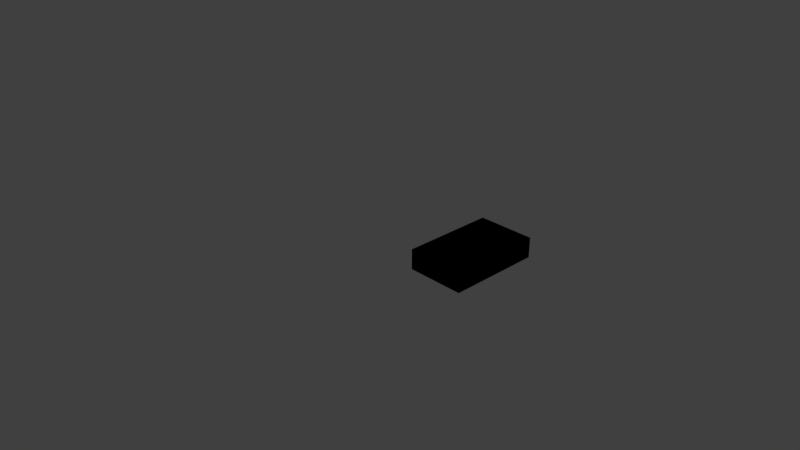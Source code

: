 # Source: Box2.blend  (saved by Blender 2.79.0; exported with 4.5.12 LTS)
import bpy
from mathutils import Matrix  # noqa: F401  (used for matrix-valued properties, if any)

bpy.ops.wm.read_factory_settings(use_empty=True)
scene = bpy.context.scene
scene.name = 'Scene'

# ---- collections
col_collection_1 = bpy.data.collections.new('Collection 1'); scene.collection.children.link(col_collection_1)

# ---- world
world_world = bpy.data.worlds.new('World'); scene.world = world_world
world_world.color = (0.05088, 0.05088, 0.05088)
world_world.use_sun_shadow = False
world_world.sun_shadow_jitter_overblur = 0.0
world_world.cycles.sampling_method = 'MANUAL'

# ---- cameras
cam_camera = bpy.data.cameras.new('Camera')
cam_camera.clip_end = 100.0
cam_camera.lens = 35.0
cam_camera.sensor_width = 32.0
cam_camera.sensor_height = 18.0
cam_camera.ortho_scale = 7.314
cam_camera.dof.focus_distance = 0.0
cam_camera.dof.aperture_fstop = 128.0

# ---- lights
light_lamp = bpy.data.lights.new('Lamp', 'POINT')
light_lamp.transmission_factor = 0.0
light_lamp.cutoff_distance = 30.0
light_lamp.energy = 100.0
light_lamp.shadow_buffer_clip_start = 1.001
light_lamp.shadow_soft_size = 0.1
light_lamp.shadow_maximum_resolution = 0.006
light_lamp.use_absolute_resolution = True

# ---- meshes
me_cube_005 = bpy.data.meshes.new('Cube.005')
me_cube_005.from_pydata([], [], [])
_uv = me_cube_005.uv_layers.new(name='UVMap')
_uv.uv.foreach_set('vector', [])
me_cube_005.use_remesh_preserve_volume = False
me_cube_005.use_remesh_preserve_attributes = False
me_cube_005.use_mirror_vertex_groups = False
me_cube_005.update()
me_cube_001 = bpy.data.meshes.new('Cube.001')
me_cube_001.from_pydata([(-1.0, -1.0, -1.0), (-0.8, -0.8, 1.0), (-1.0, 2.25, -1.0), (-0.8, 2.05, 1.0), (1.0, -1.0, -1.0), (0.8, -0.8, 1.0), (1.0, 2.25, -1.0), (0.8, 2.05, 1.0), (-1.0, -1.0, 1.0), (-1.0, 2.25, 1.0), (1.0, 2.25, 1.0), (1.0, -1.0, 1.0), (-1.0, -1.0, 1.0), (-1.0, 2.25, 1.0), (1.0, 2.25, 1.0), (1.0, -1.0, 1.0), (-0.8, -0.8, 1.0), (-0.8, 2.05, 1.0), (0.8, 2.05, 1.0), (0.8, -0.8, 1.0), (-1.0, -1.0, 6.0), (-1.0, 2.25, 6.0), (1.0, 2.25, 6.0), (1.0, -1.0, 6.0), (-0.8, -0.8, 6.0), (-0.8, 2.05, 6.0), (0.8, 2.05, 6.0), (0.8, -0.8, 6.0), (-1.0, -1.0, -1.0), (-0.8, -0.8, 1.0), (-1.0, 2.25, -1.0), (-0.8, 2.05, 1.0), (1.0, -1.0, -1.0), (0.8, -0.8, 1.0), (1.0, 2.25, -1.0), (0.8, 2.05, 1.0), (-1.0, -1.0, 1.0), (-1.0, 2.25, 1.0), (1.0, 2.25, 1.0), (1.0, -1.0, 1.0), (-1.0, -1.0, 1.0), (-1.0, 2.25, 1.0), (1.0, 2.25, 1.0), (1.0, -1.0, 1.0), (-0.8, -0.8, 1.0), (-0.8, 2.05, 1.0), (0.8, 2.05, 1.0), (0.8, -0.8, 1.0), (-1.0, -1.0, 6.0), (-1.0, 2.25, 6.0), (1.0, 2.25, 6.0), (1.0, -1.0, 6.0), (-0.8, -0.8, 6.0), (-0.8, 2.05, 6.0), (0.8, 2.05, 6.0), (0.8, -0.8, 6.0)], [], [(0, 2, 9, 8), (2, 6, 10, 9), (6, 4, 11, 10), (4, 0, 8, 11), (2, 0, 4, 6), (7, 5, 1, 3), (8, 12, 15, 11), (9, 13, 12, 8), (3, 17, 18, 7), (5, 19, 16, 1), (13, 21, 20, 12), (15, 23, 22, 14), (16, 24, 25, 17), (18, 26, 27, 19), (10, 14, 13, 9), (7, 18, 19, 5), (1, 16, 17, 3), (11, 15, 14, 10), (24, 20, 21, 25), (25, 21, 22, 26), (26, 22, 23, 27), (27, 23, 20, 24), (19, 27, 24, 16), (17, 25, 26, 18), (12, 20, 23, 15), (14, 22, 21, 13), (28, 36, 37, 30), (30, 37, 38, 34), (34, 38, 39, 32), (32, 39, 36, 28), (30, 34, 32, 28), (35, 31, 29, 33), (36, 39, 43, 40), (37, 36, 40, 41), (31, 35, 46, 45), (33, 29, 44, 47), (41, 40, 48, 49), (43, 42, 50, 51), (44, 45, 53, 52), (46, 47, 55, 54), (38, 37, 41, 42), (35, 33, 47, 46), (29, 31, 45, 44), (39, 38, 42, 43), (52, 53, 49, 48), (53, 54, 50, 49), (54, 55, 51, 50), (55, 52, 48, 51), (47, 44, 52, 55), (45, 46, 54, 53), (40, 43, 51, 48), (42, 41, 49, 50)])
_uv = me_cube_001.uv_layers.new(name='UVMap')
_uv.uv.foreach_set('vector', [1.0, 0.6226, 1.0, 0.3774, 0.8347, 0.3774, 0.8347, 0.6226, 0.5041, 0.9057, 0.6694, 0.9057, 0.6694, 0.7547, 0.5041, 0.7547, 0.938, 0.2453, 0.938, 0.0, 0.7727, 4.049e-08, 0.7727, 0.2453, 0.2066, 0.9057, 0.3719, 0.9057, 0.3719, 0.7547, 0.2066, 0.7547, 9.852e-09, 0.7547, 0.0, 1.0, 0.1653, 1.0, 0.1653, 0.7547, 0.5041, 0.9698, 0.5041, 0.7547, 0.3719, 0.7547, 0.3719, 0.9698, 0.0, 0.0, 0.0, 0.0, 0.0, 0.0, 0.0, 0.0, 0.0, 0.0, 0.0, 0.0, 0.0, 0.0, 0.0, 0.0, 0.0, 0.0, 0.0, 0.0, 0.0, 0.0, 0.0, 0.0, 0.0, 0.0, 0.0, 0.0, 0.0, 0.0, 0.0, 0.0, 0.2686, 0.3774, 0.2686, 0.0, 0.0, 0.0, 5.911e-08, 0.3774, 0.2686, 2.249e-08, 0.2686, 0.3774, 0.5372, 0.3774, 0.5372, 0.0, 4.926e-09, 0.3774, 0.0, 0.7547, 0.2355, 0.7547, 0.2355, 0.3774, 0.7727, 0.3774, 0.7727, 0.0, 0.5372, 0.0, 0.5372, 0.3774, 0.0, 0.0, 0.0, 0.0, 0.0, 0.0, 0.0, 0.0, 0.0, 0.0, 0.0, 0.0, 0.0, 0.0, 0.0, 0.0, 0.0, 0.0, 0.0, 0.0, 0.0, 0.0, 0.0, 0.0, 0.0, 0.0, 0.0, 0.0, 0.0, 0.0, 0.0, 0.0, 0.8512, 0.6377, 0.8347, 0.6226, 0.8347, 0.8679, 0.8512, 0.8528, 0.8512, 0.8528, 0.8347, 0.8679, 1.0, 0.8679, 0.9835, 0.8528, 0.9835, 0.8528, 1.0, 0.8679, 1.0, 0.6226, 0.9835, 0.6377, 0.9835, 0.6377, 1.0, 0.6226, 0.8347, 0.6226, 0.8512, 0.6377, 0.3719, 0.7547, 0.3719, 0.3774, 0.2397, 0.3774, 0.2397, 0.7547, 0.8347, 0.7547, 0.8347, 0.3774, 0.7025, 0.3774, 0.7025, 0.7547, 0.5372, 0.7547, 0.5372, 0.3774, 0.3719, 0.3774, 0.3719, 0.7547, 0.7025, 0.7547, 0.7025, 0.3774, 0.5372, 0.3774, 0.5372, 0.7547, 0.9132, 0.6226, 0.7623, 0.6226, 0.7623, 0.3774, 0.9132, 0.3774, 0.4604, 0.9057, 0.4604, 0.7547, 0.6113, 0.7547, 0.6113, 0.9057, 0.8566, 0.2453, 0.7057, 0.2453, 0.7057, 4.049e-08, 0.8566, 0.0, 0.1887, 0.9057, 0.1887, 0.7547, 0.3396, 0.7547, 0.3396, 0.9057, 8.997e-09, 0.7547, 0.1509, 0.7547, 0.1509, 1.0, 0.0, 1.0, 0.4604, 0.9698, 0.3396, 0.9698, 0.3396, 0.7547, 0.4604, 0.7547, 0.0, 0.0, 0.0, 0.0, 0.0, 0.0, 0.0, 0.0, 0.0, 0.0, 0.0, 0.0, 0.0, 0.0, 0.0, 0.0, 0.0, 0.0, 0.0, 0.0, 0.0, 0.0, 0.0, 0.0, 0.0, 0.0, 0.0, 0.0, 0.0, 0.0, 0.0, 0.0, 0.2453, 0.3774, 5.398e-08, 0.3774, 0.0, 0.0, 0.2453, 0.0, 0.2453, 2.249e-08, 0.4906, 0.0, 0.4906, 0.3774, 0.2453, 0.3774, 4.498e-09, 0.3774, 0.2151, 0.3774, 0.2151, 0.7547, 0.0, 0.7547, 0.7057, 0.3774, 0.4906, 0.3774, 0.4906, 0.0, 0.7057, 0.0, 0.0, 0.0, 0.0, 0.0, 0.0, 0.0, 0.0, 0.0, 0.0, 0.0, 0.0, 0.0, 0.0, 0.0, 0.0, 0.0, 0.0, 0.0, 0.0, 0.0, 0.0, 0.0, 0.0, 0.0, 0.0, 0.0, 0.0, 0.0, 0.0, 0.0, 0.0, 0.0, 0.7774, 0.6377, 0.7774, 0.8528, 0.7623, 0.8679, 0.7623, 0.6226, 0.7774, 0.8528, 0.8981, 0.8528, 0.9132, 0.8679, 0.7623, 0.8679, 0.8981, 0.8528, 0.8981, 0.6377, 0.9132, 0.6226, 0.9132, 0.8679, 0.8981, 0.6377, 0.7774, 0.6377, 0.7623, 0.6226, 0.9132, 0.6226, 0.3396, 0.7547, 0.2189, 0.7547, 0.2189, 0.3774, 0.3396, 0.3774, 0.7623, 0.7547, 0.6415, 0.7547, 0.6415, 0.3774, 0.7623, 0.3774, 0.4906, 0.7547, 0.3396, 0.7547, 0.3396, 0.3774, 0.4906, 0.3774, 0.6415, 0.7547, 0.4906, 0.7547, 0.4906, 0.3774, 0.6415, 0.3774])
me_cube_001.use_remesh_preserve_volume = False
me_cube_001.use_remesh_preserve_attributes = False
me_cube_001.use_mirror_vertex_groups = False
me_cube_001.update()

# ---- objects
ob_lamp = bpy.data.objects.new('Lamp', light_lamp)
ob_camera = bpy.data.objects.new('Camera', cam_camera)
ob_tray = bpy.data.objects.new('Tray', me_cube_005)
ob_tray_001 = bpy.data.objects.new('Tray.001', me_cube_001)

# ---- transforms, parenting, visibility, modifiers, constraints
ob_lamp.location = (4.076, 1.005, 5.904)
ob_lamp.rotation_euler = (0.6503, 0.05522, 1.866)
ob_lamp.lock_rotations_4d = False
ob_lamp.empty_display_type = 'ARROWS'
ob_lamp.color = (0.0, 0.0, 0.0, 0.0)
ob_lamp.lineart.crease_threshold = 0.0
ob_camera.location = (7.481, -6.508, 5.344)
ob_camera.rotation_euler = (1.109, 0.0, 0.8149)
ob_camera.lock_rotations_4d = False
ob_camera.empty_display_type = 'ARROWS'
ob_camera.color = (0.0, 0.0, 0.0, 0.0)
ob_camera.display_type = 'WIRE'
ob_camera.lineart.crease_threshold = 0.0
ob_tray.location = (1.071, 0.5129, 0.04454)
ob_tray.scale = (0.4, 0.4, 0.04)
ob_tray.lineart.crease_threshold = 0.0
ob_tray_001.location = (1.071, 0.5129, 0.04454)
ob_tray_001.scale = (0.4, 0.4, 0.04)
ob_tray_001.lineart.crease_threshold = 0.0

# ---- collection membership
col_collection_1.objects.link(ob_lamp)
col_collection_1.objects.link(ob_camera)
col_collection_1.objects.link(ob_tray)
col_collection_1.objects.link(ob_tray_001)

# ---- scene / render settings (as saved in the file)
scene.camera = ob_camera
scene.frame_start = 1; scene.frame_end = 250; scene.frame_set(1)
scene.render.engine = 'BLENDER_EEVEE_NEXT'
scene.render.resolution_percentage = 50
scene.render.dither_intensity = 0.0
scene.cycles.use_denoising = False
scene.cycles.samples = 128
scene.cycles.sampling_pattern = 'TABULATED_SOBOL'
scene.cycles.use_adaptive_sampling = False
scene.cycles.use_light_tree = False
scene.cycles.blur_glossy = 0.0
scene.cycles.sample_clamp_indirect = 0.0
scene.view_settings.view_transform = 'Standard'
bpy.context.view_layer.update()
